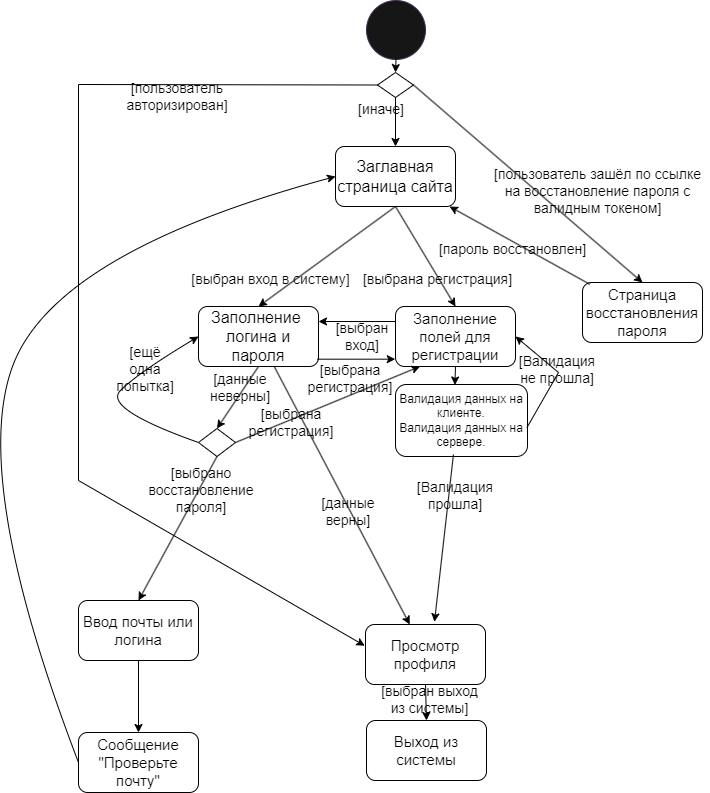

The diagram above was exported from draw.io. Its source (the exported page's mxGraphModel, read from the mxfile embedded in the PNG):
<mxGraphModel dx="1002" dy="564" grid="1" gridSize="12" guides="1" tooltips="1" connect="1" arrows="1" fold="1" page="1" pageScale="1" pageWidth="850" pageHeight="1100" math="0" shadow="0">
  <root>
    <mxCell id="0" />
    <mxCell id="1" parent="0" />
    <mxCell id="xDTaqTvU7wQpcwqBrBxM-1" value="" style="ellipse;whiteSpace=wrap;html=1;aspect=fixed;strokeColor=#432D57;fillColor=#171617;fontColor=#ffffff;" parent="1" vertex="1">
      <mxGeometry x="396" y="24" width="59" height="59" as="geometry" />
    </mxCell>
    <mxCell id="xDTaqTvU7wQpcwqBrBxM-2" value="" style="endArrow=classic;html=1;rounded=0;entryX=0.5;entryY=0;entryDx=0;entryDy=0;" parent="1" source="xDTaqTvU7wQpcwqBrBxM-1" target="0pYhN-KtFp-cpWo5FSLG-11" edge="1">
      <mxGeometry width="50" height="50" relative="1" as="geometry">
        <mxPoint x="400" y="390" as="sourcePoint" />
        <mxPoint x="430" y="220" as="targetPoint" />
      </mxGeometry>
    </mxCell>
    <mxCell id="xDTaqTvU7wQpcwqBrBxM-3" value="&lt;font style=&quot;font-size: 16px;&quot;&gt;Заглавная страница сайта&lt;/font&gt;" style="rounded=1;whiteSpace=wrap;html=1;" parent="1" vertex="1">
      <mxGeometry x="365" y="170" width="120" height="60" as="geometry" />
    </mxCell>
    <mxCell id="xDTaqTvU7wQpcwqBrBxM-6" value="&lt;font style=&quot;font-size: 15px;&quot;&gt;Заполнение полей для регистрации&lt;/font&gt;" style="rounded=1;whiteSpace=wrap;html=1;" parent="1" vertex="1">
      <mxGeometry x="425" y="330" width="120" height="60" as="geometry" />
    </mxCell>
    <mxCell id="xDTaqTvU7wQpcwqBrBxM-10" value="&lt;font style=&quot;font-size: 16px;&quot;&gt;Заполнение&amp;nbsp;&lt;br&gt;логина и пароля&lt;br&gt;&lt;/font&gt;" style="rounded=1;whiteSpace=wrap;html=1;" parent="1" vertex="1">
      <mxGeometry x="228" y="330" width="120" height="60" as="geometry" />
    </mxCell>
    <mxCell id="xDTaqTvU7wQpcwqBrBxM-13" value="" style="endArrow=classic;html=1;rounded=0;exitX=0.5;exitY=1;exitDx=0;exitDy=0;entryX=0.45;entryY=0.007;entryDx=0;entryDy=0;entryPerimeter=0;" parent="1" source="xDTaqTvU7wQpcwqBrBxM-6" target="0pYhN-KtFp-cpWo5FSLG-20" edge="1">
      <mxGeometry width="50" height="50" relative="1" as="geometry">
        <mxPoint x="396" y="470" as="sourcePoint" />
        <mxPoint x="576" y="480" as="targetPoint" />
      </mxGeometry>
    </mxCell>
    <mxCell id="xDTaqTvU7wQpcwqBrBxM-15" value="&lt;font style=&quot;font-size: 14px;&quot;&gt;[данные неверны]&lt;/font&gt;" style="text;html=1;strokeColor=none;fillColor=none;align=center;verticalAlign=middle;whiteSpace=wrap;rounded=0;" parent="1" vertex="1">
      <mxGeometry x="240" y="396" width="60" height="30" as="geometry" />
    </mxCell>
    <mxCell id="xDTaqTvU7wQpcwqBrBxM-38" value="" style="endArrow=classic;html=1;rounded=0;exitX=0.5;exitY=1;exitDx=0;exitDy=0;entryX=0.5;entryY=0;entryDx=0;entryDy=0;" parent="1" source="xDTaqTvU7wQpcwqBrBxM-3" target="xDTaqTvU7wQpcwqBrBxM-10" edge="1">
      <mxGeometry width="50" height="50" relative="1" as="geometry">
        <mxPoint x="396" y="362" as="sourcePoint" />
        <mxPoint x="446" y="312" as="targetPoint" />
      </mxGeometry>
    </mxCell>
    <mxCell id="xDTaqTvU7wQpcwqBrBxM-39" value="" style="endArrow=classic;html=1;rounded=0;exitX=0.5;exitY=1;exitDx=0;exitDy=0;entryX=0.5;entryY=0;entryDx=0;entryDy=0;" parent="1" source="xDTaqTvU7wQpcwqBrBxM-3" target="xDTaqTvU7wQpcwqBrBxM-6" edge="1">
      <mxGeometry width="50" height="50" relative="1" as="geometry">
        <mxPoint x="437" y="242" as="sourcePoint" />
        <mxPoint x="300" y="342" as="targetPoint" />
      </mxGeometry>
    </mxCell>
    <mxCell id="xDTaqTvU7wQpcwqBrBxM-43" value="" style="endArrow=classic;html=1;rounded=0;" parent="1" source="xDTaqTvU7wQpcwqBrBxM-10" target="xDTaqTvU7wQpcwqBrBxM-44" edge="1">
      <mxGeometry width="50" height="50" relative="1" as="geometry">
        <mxPoint x="396" y="470" as="sourcePoint" />
        <mxPoint x="444" y="528" as="targetPoint" />
      </mxGeometry>
    </mxCell>
    <mxCell id="xDTaqTvU7wQpcwqBrBxM-44" value="&lt;font style=&quot;font-size: 15px;&quot;&gt;Просмотр профиля&lt;/font&gt;" style="rounded=1;whiteSpace=wrap;html=1;" parent="1" vertex="1">
      <mxGeometry x="395" y="648" width="120" height="60" as="geometry" />
    </mxCell>
    <mxCell id="xDTaqTvU7wQpcwqBrBxM-45" value="&lt;font style=&quot;font-size: 15px;&quot;&gt;Выход из системы&lt;/font&gt;" style="rounded=1;whiteSpace=wrap;html=1;" parent="1" vertex="1">
      <mxGeometry x="396" y="744" width="120" height="60" as="geometry" />
    </mxCell>
    <mxCell id="xDTaqTvU7wQpcwqBrBxM-46" value="" style="endArrow=classic;html=1;rounded=0;exitX=0.5;exitY=1;exitDx=0;exitDy=0;entryX=0.5;entryY=0;entryDx=0;entryDy=0;" parent="1" source="xDTaqTvU7wQpcwqBrBxM-44" target="xDTaqTvU7wQpcwqBrBxM-45" edge="1">
      <mxGeometry width="50" height="50" relative="1" as="geometry">
        <mxPoint x="396" y="734" as="sourcePoint" />
        <mxPoint x="446" y="684" as="targetPoint" />
      </mxGeometry>
    </mxCell>
    <mxCell id="0pYhN-KtFp-cpWo5FSLG-1" value="&lt;font style=&quot;font-size: 14px;&quot;&gt;[выбран вход в систему]&lt;/font&gt;" style="text;html=1;strokeColor=none;fillColor=none;align=center;verticalAlign=middle;whiteSpace=wrap;rounded=0;" vertex="1" parent="1">
      <mxGeometry x="205" y="288" width="191" height="30" as="geometry" />
    </mxCell>
    <mxCell id="0pYhN-KtFp-cpWo5FSLG-2" value="&lt;font style=&quot;font-size: 15px;&quot;&gt;Страница восстановления пароля&lt;/font&gt;" style="rounded=1;whiteSpace=wrap;html=1;" vertex="1" parent="1">
      <mxGeometry x="612" y="306" width="120" height="60" as="geometry" />
    </mxCell>
    <mxCell id="0pYhN-KtFp-cpWo5FSLG-3" value="" style="endArrow=classic;html=1;rounded=0;exitX=1;exitY=0.5;exitDx=0;exitDy=0;entryX=0.5;entryY=0;entryDx=0;entryDy=0;" edge="1" parent="1" source="0pYhN-KtFp-cpWo5FSLG-11" target="0pYhN-KtFp-cpWo5FSLG-2">
      <mxGeometry width="50" height="50" relative="1" as="geometry">
        <mxPoint x="437" y="242" as="sourcePoint" />
        <mxPoint x="497" y="342" as="targetPoint" />
      </mxGeometry>
    </mxCell>
    <mxCell id="0pYhN-KtFp-cpWo5FSLG-4" value="&lt;font style=&quot;font-size: 14px;&quot;&gt;[пользователь зашёл по ссылке на восстановление пароля с валидным токеном]&lt;/font&gt;" style="text;html=1;strokeColor=none;fillColor=none;align=center;verticalAlign=middle;whiteSpace=wrap;rounded=0;" vertex="1" parent="1">
      <mxGeometry x="516" y="200" width="223" height="30" as="geometry" />
    </mxCell>
    <mxCell id="0pYhN-KtFp-cpWo5FSLG-5" value="&lt;font style=&quot;font-size: 14px;&quot;&gt;[выбрана регистрация]&lt;/font&gt;" style="text;html=1;strokeColor=none;fillColor=none;align=center;verticalAlign=middle;whiteSpace=wrap;rounded=0;" vertex="1" parent="1">
      <mxGeometry x="372" y="288" width="191" height="30" as="geometry" />
    </mxCell>
    <mxCell id="0pYhN-KtFp-cpWo5FSLG-7" value="&lt;font style=&quot;font-size: 14px;&quot;&gt;[данные верны]&lt;/font&gt;" style="text;html=1;strokeColor=none;fillColor=none;align=center;verticalAlign=middle;whiteSpace=wrap;rounded=0;" vertex="1" parent="1">
      <mxGeometry x="348" y="520" width="60" height="30" as="geometry" />
    </mxCell>
    <mxCell id="0pYhN-KtFp-cpWo5FSLG-9" value="&lt;font style=&quot;font-size: 14px;&quot;&gt;[выбран выход из системы]&lt;/font&gt;" style="text;html=1;strokeColor=none;fillColor=none;align=center;verticalAlign=middle;whiteSpace=wrap;rounded=0;" vertex="1" parent="1">
      <mxGeometry x="408" y="708" width="102.5" height="30" as="geometry" />
    </mxCell>
    <mxCell id="0pYhN-KtFp-cpWo5FSLG-11" value="" style="rhombus;whiteSpace=wrap;html=1;" vertex="1" parent="1">
      <mxGeometry x="407" y="96" width="36" height="25" as="geometry" />
    </mxCell>
    <mxCell id="0pYhN-KtFp-cpWo5FSLG-12" value="" style="endArrow=classic;html=1;rounded=0;exitX=0.5;exitY=1;exitDx=0;exitDy=0;entryX=0.5;entryY=0;entryDx=0;entryDy=0;" edge="1" parent="1" source="0pYhN-KtFp-cpWo5FSLG-11" target="xDTaqTvU7wQpcwqBrBxM-3">
      <mxGeometry width="50" height="50" relative="1" as="geometry">
        <mxPoint x="384" y="194" as="sourcePoint" />
        <mxPoint x="434" y="144" as="targetPoint" />
      </mxGeometry>
    </mxCell>
    <mxCell id="0pYhN-KtFp-cpWo5FSLG-13" value="&lt;font style=&quot;font-size: 14px;&quot;&gt;[иначе]&lt;/font&gt;" style="text;html=1;strokeColor=none;fillColor=none;align=center;verticalAlign=middle;whiteSpace=wrap;rounded=0;" vertex="1" parent="1">
      <mxGeometry x="372" y="121" width="78" height="23" as="geometry" />
    </mxCell>
    <mxCell id="0pYhN-KtFp-cpWo5FSLG-14" value="" style="endArrow=classic;html=1;rounded=0;exitX=0.061;exitY=0.03;exitDx=0;exitDy=0;exitPerimeter=0;" edge="1" parent="1" source="0pYhN-KtFp-cpWo5FSLG-2" target="xDTaqTvU7wQpcwqBrBxM-3">
      <mxGeometry width="50" height="50" relative="1" as="geometry">
        <mxPoint x="384" y="278" as="sourcePoint" />
        <mxPoint x="624" y="432" as="targetPoint" />
      </mxGeometry>
    </mxCell>
    <mxCell id="0pYhN-KtFp-cpWo5FSLG-15" value="&lt;font style=&quot;font-size: 14px;&quot;&gt;[пароль восстановлен]&lt;/font&gt;" style="text;html=1;strokeColor=none;fillColor=none;align=center;verticalAlign=middle;whiteSpace=wrap;rounded=0;" vertex="1" parent="1">
      <mxGeometry x="455" y="258" width="175" height="30" as="geometry" />
    </mxCell>
    <mxCell id="0pYhN-KtFp-cpWo5FSLG-16" value="" style="endArrow=classic;html=1;rounded=0;exitX=0;exitY=0.5;exitDx=0;exitDy=0;entryX=-0.006;entryY=0.354;entryDx=0;entryDy=0;entryPerimeter=0;" edge="1" parent="1" source="0pYhN-KtFp-cpWo5FSLG-11" target="xDTaqTvU7wQpcwqBrBxM-44">
      <mxGeometry width="50" height="50" relative="1" as="geometry">
        <mxPoint x="455" y="121" as="sourcePoint" />
        <mxPoint x="108" y="648" as="targetPoint" />
        <Array as="points">
          <mxPoint x="108" y="108" />
          <mxPoint x="108" y="504" />
        </Array>
      </mxGeometry>
    </mxCell>
    <mxCell id="0pYhN-KtFp-cpWo5FSLG-17" value="&lt;font style=&quot;font-size: 14px;&quot;&gt;[пользователь авторизирован]&lt;/font&gt;" style="text;html=1;strokeColor=none;fillColor=none;align=center;verticalAlign=middle;whiteSpace=wrap;rounded=0;" vertex="1" parent="1">
      <mxGeometry x="168" y="108" width="78" height="23" as="geometry" />
    </mxCell>
    <mxCell id="0pYhN-KtFp-cpWo5FSLG-20" value="Валидация данных на клиенте.&lt;br&gt;Валидация данных на сервере." style="rounded=1;whiteSpace=wrap;html=1;" vertex="1" parent="1">
      <mxGeometry x="425" y="408" width="132" height="72" as="geometry" />
    </mxCell>
    <mxCell id="0pYhN-KtFp-cpWo5FSLG-21" value="&lt;font style=&quot;font-size: 14px;&quot;&gt;[Валидация прошла]&lt;/font&gt;" style="text;html=1;strokeColor=none;fillColor=none;align=center;verticalAlign=middle;whiteSpace=wrap;rounded=0;" vertex="1" parent="1">
      <mxGeometry x="455" y="504" width="60" height="30" as="geometry" />
    </mxCell>
    <mxCell id="0pYhN-KtFp-cpWo5FSLG-22" value="" style="endArrow=classic;html=1;rounded=0;exitX=0.439;exitY=0.972;exitDx=0;exitDy=0;exitPerimeter=0;entryX=0.575;entryY=-0.046;entryDx=0;entryDy=0;entryPerimeter=0;" edge="1" parent="1" source="0pYhN-KtFp-cpWo5FSLG-20" target="xDTaqTvU7wQpcwqBrBxM-44">
      <mxGeometry width="50" height="50" relative="1" as="geometry">
        <mxPoint x="384" y="482" as="sourcePoint" />
        <mxPoint x="434" y="432" as="targetPoint" />
      </mxGeometry>
    </mxCell>
    <mxCell id="0pYhN-KtFp-cpWo5FSLG-23" value="" style="endArrow=classic;html=1;rounded=0;entryX=1;entryY=0.5;entryDx=0;entryDy=0;exitX=0.996;exitY=0.598;exitDx=0;exitDy=0;exitPerimeter=0;" edge="1" parent="1" source="0pYhN-KtFp-cpWo5FSLG-20" target="xDTaqTvU7wQpcwqBrBxM-6">
      <mxGeometry width="50" height="50" relative="1" as="geometry">
        <mxPoint x="564" y="444" as="sourcePoint" />
        <mxPoint x="434" y="432" as="targetPoint" />
        <Array as="points">
          <mxPoint x="588" y="396" />
        </Array>
      </mxGeometry>
    </mxCell>
    <mxCell id="0pYhN-KtFp-cpWo5FSLG-24" value="&lt;font style=&quot;font-size: 14px;&quot;&gt;[Валидация не прошла]&lt;/font&gt;" style="text;html=1;strokeColor=none;fillColor=none;align=center;verticalAlign=middle;whiteSpace=wrap;rounded=0;" vertex="1" parent="1">
      <mxGeometry x="557" y="378" width="60" height="30" as="geometry" />
    </mxCell>
    <mxCell id="0pYhN-KtFp-cpWo5FSLG-27" value="" style="endArrow=classic;html=1;rounded=0;entryX=-0.002;entryY=0.878;entryDx=0;entryDy=0;exitX=0.991;exitY=0.878;exitDx=0;exitDy=0;exitPerimeter=0;entryPerimeter=0;" edge="1" parent="1" source="xDTaqTvU7wQpcwqBrBxM-10" target="xDTaqTvU7wQpcwqBrBxM-6">
      <mxGeometry width="50" height="50" relative="1" as="geometry">
        <mxPoint x="384" y="386" as="sourcePoint" />
        <mxPoint x="434" y="336" as="targetPoint" />
      </mxGeometry>
    </mxCell>
    <mxCell id="0pYhN-KtFp-cpWo5FSLG-28" value="&lt;font style=&quot;font-size: 14px;&quot;&gt;[выбрана регистрация]&lt;/font&gt;" style="text;html=1;strokeColor=none;fillColor=none;align=center;verticalAlign=middle;whiteSpace=wrap;rounded=0;" vertex="1" parent="1">
      <mxGeometry x="353" y="396" width="54" height="12" as="geometry" />
    </mxCell>
    <mxCell id="0pYhN-KtFp-cpWo5FSLG-29" value="" style="endArrow=classic;html=1;rounded=0;entryX=1;entryY=0.25;entryDx=0;entryDy=0;exitX=0;exitY=0.25;exitDx=0;exitDy=0;" edge="1" parent="1" source="xDTaqTvU7wQpcwqBrBxM-6" target="xDTaqTvU7wQpcwqBrBxM-10">
      <mxGeometry width="50" height="50" relative="1" as="geometry">
        <mxPoint x="359" y="395" as="sourcePoint" />
        <mxPoint x="437" y="395" as="targetPoint" />
      </mxGeometry>
    </mxCell>
    <mxCell id="0pYhN-KtFp-cpWo5FSLG-31" value="&lt;font style=&quot;font-size: 14px;&quot;&gt;[выбран вход]&lt;/font&gt;" style="text;html=1;strokeColor=none;fillColor=none;align=center;verticalAlign=middle;whiteSpace=wrap;rounded=0;" vertex="1" parent="1">
      <mxGeometry x="365" y="354" width="54" height="12" as="geometry" />
    </mxCell>
    <mxCell id="0pYhN-KtFp-cpWo5FSLG-34" value="" style="rhombus;whiteSpace=wrap;html=1;" vertex="1" parent="1">
      <mxGeometry x="228" y="452" width="37" height="28" as="geometry" />
    </mxCell>
    <mxCell id="0pYhN-KtFp-cpWo5FSLG-35" value="" style="endArrow=classic;html=1;rounded=0;exitX=0.5;exitY=1;exitDx=0;exitDy=0;entryX=0.5;entryY=0;entryDx=0;entryDy=0;" edge="1" parent="1" source="xDTaqTvU7wQpcwqBrBxM-10" target="0pYhN-KtFp-cpWo5FSLG-34">
      <mxGeometry width="50" height="50" relative="1" as="geometry">
        <mxPoint x="384" y="386" as="sourcePoint" />
        <mxPoint x="434" y="336" as="targetPoint" />
      </mxGeometry>
    </mxCell>
    <mxCell id="0pYhN-KtFp-cpWo5FSLG-36" value="" style="curved=1;endArrow=classic;html=1;rounded=0;exitX=0;exitY=0.5;exitDx=0;exitDy=0;entryX=0;entryY=0.5;entryDx=0;entryDy=0;" edge="1" parent="1" source="0pYhN-KtFp-cpWo5FSLG-34" target="xDTaqTvU7wQpcwqBrBxM-10">
      <mxGeometry width="50" height="50" relative="1" as="geometry">
        <mxPoint x="384" y="386" as="sourcePoint" />
        <mxPoint x="434" y="336" as="targetPoint" />
        <Array as="points">
          <mxPoint x="132" y="432" />
          <mxPoint x="168" y="396" />
        </Array>
      </mxGeometry>
    </mxCell>
    <mxCell id="0pYhN-KtFp-cpWo5FSLG-37" value="&lt;font style=&quot;font-size: 14px;&quot;&gt;[ещё одна попытка]&lt;/font&gt;" style="text;html=1;strokeColor=none;fillColor=none;align=center;verticalAlign=middle;whiteSpace=wrap;rounded=0;" vertex="1" parent="1">
      <mxGeometry x="145" y="378" width="60" height="30" as="geometry" />
    </mxCell>
    <mxCell id="0pYhN-KtFp-cpWo5FSLG-38" value="" style="endArrow=classic;html=1;rounded=0;exitX=1;exitY=0.5;exitDx=0;exitDy=0;entryX=0.204;entryY=0.999;entryDx=0;entryDy=0;entryPerimeter=0;" edge="1" parent="1" source="0pYhN-KtFp-cpWo5FSLG-34" target="xDTaqTvU7wQpcwqBrBxM-6">
      <mxGeometry width="50" height="50" relative="1" as="geometry">
        <mxPoint x="384" y="482" as="sourcePoint" />
        <mxPoint x="438" y="394" as="targetPoint" />
      </mxGeometry>
    </mxCell>
    <mxCell id="0pYhN-KtFp-cpWo5FSLG-39" value="&lt;font style=&quot;font-size: 14px;&quot;&gt;[выбрана регистрация]&lt;/font&gt;" style="text;html=1;strokeColor=none;fillColor=none;align=center;verticalAlign=middle;whiteSpace=wrap;rounded=0;" vertex="1" parent="1">
      <mxGeometry x="294" y="440" width="54" height="12" as="geometry" />
    </mxCell>
    <mxCell id="0pYhN-KtFp-cpWo5FSLG-40" value="" style="endArrow=classic;html=1;rounded=0;exitX=0.5;exitY=1;exitDx=0;exitDy=0;entryX=0.5;entryY=0;entryDx=0;entryDy=0;" edge="1" parent="1" source="0pYhN-KtFp-cpWo5FSLG-34" target="0pYhN-KtFp-cpWo5FSLG-43">
      <mxGeometry width="50" height="50" relative="1" as="geometry">
        <mxPoint x="384" y="482" as="sourcePoint" />
        <mxPoint x="288" y="552" as="targetPoint" />
      </mxGeometry>
    </mxCell>
    <mxCell id="0pYhN-KtFp-cpWo5FSLG-41" value="&lt;font style=&quot;font-size: 14px;&quot;&gt;[выбрано восстановление пароля]&lt;/font&gt;" style="text;html=1;strokeColor=none;fillColor=none;align=center;verticalAlign=middle;whiteSpace=wrap;rounded=0;" vertex="1" parent="1">
      <mxGeometry x="168" y="508" width="126" height="12" as="geometry" />
    </mxCell>
    <mxCell id="0pYhN-KtFp-cpWo5FSLG-43" value="&lt;font style=&quot;font-size: 15px;&quot;&gt;Ввод почты или логина&lt;/font&gt;" style="rounded=1;whiteSpace=wrap;html=1;" vertex="1" parent="1">
      <mxGeometry x="108" y="624" width="120" height="60" as="geometry" />
    </mxCell>
    <mxCell id="0pYhN-KtFp-cpWo5FSLG-44" value="&lt;font style=&quot;font-size: 15px;&quot;&gt;Сообщение &quot;Проверьте почту&quot;&lt;/font&gt;" style="rounded=1;whiteSpace=wrap;html=1;" vertex="1" parent="1">
      <mxGeometry x="108" y="756" width="120" height="60" as="geometry" />
    </mxCell>
    <mxCell id="0pYhN-KtFp-cpWo5FSLG-45" value="" style="endArrow=classic;html=1;rounded=0;exitX=0.5;exitY=1;exitDx=0;exitDy=0;entryX=0.5;entryY=0;entryDx=0;entryDy=0;" edge="1" parent="1" source="0pYhN-KtFp-cpWo5FSLG-43" target="0pYhN-KtFp-cpWo5FSLG-44">
      <mxGeometry width="50" height="50" relative="1" as="geometry">
        <mxPoint x="384" y="746" as="sourcePoint" />
        <mxPoint x="434" y="696" as="targetPoint" />
      </mxGeometry>
    </mxCell>
    <mxCell id="0pYhN-KtFp-cpWo5FSLG-47" value="" style="curved=1;endArrow=classic;html=1;rounded=0;exitX=0;exitY=0.5;exitDx=0;exitDy=0;entryX=0;entryY=0.5;entryDx=0;entryDy=0;" edge="1" parent="1" source="0pYhN-KtFp-cpWo5FSLG-44" target="xDTaqTvU7wQpcwqBrBxM-3">
      <mxGeometry width="50" height="50" relative="1" as="geometry">
        <mxPoint x="384" y="650" as="sourcePoint" />
        <mxPoint x="434" y="600" as="targetPoint" />
        <Array as="points">
          <mxPoint y="504" />
          <mxPoint x="84" y="276" />
        </Array>
      </mxGeometry>
    </mxCell>
  </root>
</mxGraphModel>